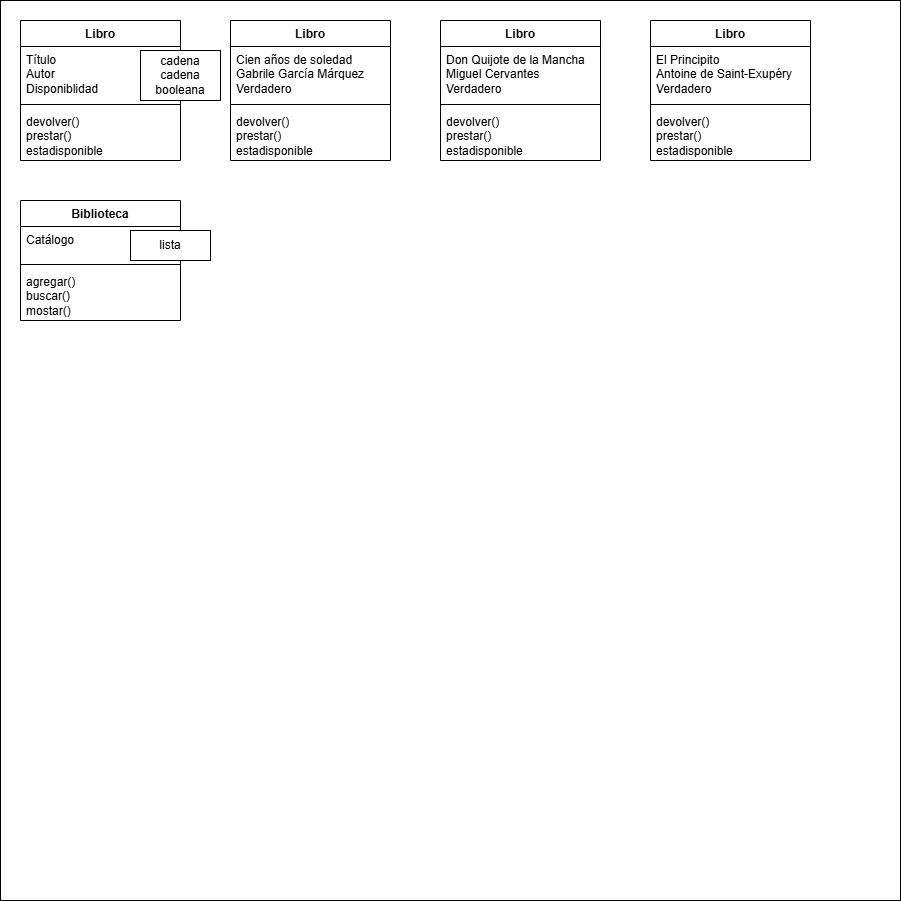

The diagram above was exported from draw.io. Its source (the exported page's mxGraphModel, read from the mxfile embedded in the PNG):
<mxGraphModel dx="1042" dy="562" grid="1" gridSize="10" guides="1" tooltips="1" connect="1" arrows="1" fold="1" page="1" pageScale="1" pageWidth="827" pageHeight="1169" math="0" shadow="0">
  <root>
    <mxCell id="0" />
    <mxCell id="1" parent="0" />
    <mxCell id="R1ylg1tGgRGAKeZ91Rrs-1" value="" style="rounded=0;whiteSpace=wrap;html=1;" parent="1" vertex="1">
      <mxGeometry x="50" y="40" width="900" height="900" as="geometry" />
    </mxCell>
    <mxCell id="R1ylg1tGgRGAKeZ91Rrs-2" value="Libro" style="swimlane;fontStyle=1;align=center;verticalAlign=top;childLayout=stackLayout;horizontal=1;startSize=26;horizontalStack=0;resizeParent=1;resizeParentMax=0;resizeLast=0;collapsible=1;marginBottom=0;whiteSpace=wrap;html=1;" parent="1" vertex="1">
      <mxGeometry x="70" y="60" width="160" height="140" as="geometry" />
    </mxCell>
    <mxCell id="R1ylg1tGgRGAKeZ91Rrs-3" value="Título&lt;div&gt;Autor&lt;/div&gt;&lt;div&gt;Disponiblidad&lt;/div&gt;" style="text;strokeColor=none;fillColor=none;align=left;verticalAlign=top;spacingLeft=4;spacingRight=4;overflow=hidden;rotatable=0;points=[[0,0.5],[1,0.5]];portConstraint=eastwest;whiteSpace=wrap;html=1;" parent="R1ylg1tGgRGAKeZ91Rrs-2" vertex="1">
      <mxGeometry y="26" width="160" height="54" as="geometry" />
    </mxCell>
    <mxCell id="R1ylg1tGgRGAKeZ91Rrs-4" value="" style="line;strokeWidth=1;fillColor=none;align=left;verticalAlign=middle;spacingTop=-1;spacingLeft=3;spacingRight=3;rotatable=0;labelPosition=right;points=[];portConstraint=eastwest;strokeColor=inherit;" parent="R1ylg1tGgRGAKeZ91Rrs-2" vertex="1">
      <mxGeometry y="80" width="160" height="8" as="geometry" />
    </mxCell>
    <mxCell id="R1ylg1tGgRGAKeZ91Rrs-5" value="devolver()&lt;div&gt;prestar()&lt;/div&gt;&lt;div&gt;estadisponible&lt;/div&gt;" style="text;strokeColor=none;fillColor=none;align=left;verticalAlign=top;spacingLeft=4;spacingRight=4;overflow=hidden;rotatable=0;points=[[0,0.5],[1,0.5]];portConstraint=eastwest;whiteSpace=wrap;html=1;" parent="R1ylg1tGgRGAKeZ91Rrs-2" vertex="1">
      <mxGeometry y="88" width="160" height="52" as="geometry" />
    </mxCell>
    <mxCell id="R1ylg1tGgRGAKeZ91Rrs-6" value="Biblioteca" style="swimlane;fontStyle=1;align=center;verticalAlign=top;childLayout=stackLayout;horizontal=1;startSize=26;horizontalStack=0;resizeParent=1;resizeParentMax=0;resizeLast=0;collapsible=1;marginBottom=0;whiteSpace=wrap;html=1;" parent="1" vertex="1">
      <mxGeometry x="70" y="240" width="160" height="120" as="geometry" />
    </mxCell>
    <mxCell id="R1ylg1tGgRGAKeZ91Rrs-7" value="Catálogo" style="text;strokeColor=none;fillColor=none;align=left;verticalAlign=top;spacingLeft=4;spacingRight=4;overflow=hidden;rotatable=0;points=[[0,0.5],[1,0.5]];portConstraint=eastwest;whiteSpace=wrap;html=1;" parent="R1ylg1tGgRGAKeZ91Rrs-6" vertex="1">
      <mxGeometry y="26" width="160" height="34" as="geometry" />
    </mxCell>
    <mxCell id="R1ylg1tGgRGAKeZ91Rrs-8" value="" style="line;strokeWidth=1;fillColor=none;align=left;verticalAlign=middle;spacingTop=-1;spacingLeft=3;spacingRight=3;rotatable=0;labelPosition=right;points=[];portConstraint=eastwest;strokeColor=inherit;" parent="R1ylg1tGgRGAKeZ91Rrs-6" vertex="1">
      <mxGeometry y="60" width="160" height="8" as="geometry" />
    </mxCell>
    <mxCell id="R1ylg1tGgRGAKeZ91Rrs-9" value="agregar()&lt;div&gt;buscar()&lt;/div&gt;&lt;div&gt;mostar()&lt;/div&gt;" style="text;strokeColor=none;fillColor=none;align=left;verticalAlign=top;spacingLeft=4;spacingRight=4;overflow=hidden;rotatable=0;points=[[0,0.5],[1,0.5]];portConstraint=eastwest;whiteSpace=wrap;html=1;" parent="R1ylg1tGgRGAKeZ91Rrs-6" vertex="1">
      <mxGeometry y="68" width="160" height="52" as="geometry" />
    </mxCell>
    <mxCell id="R1ylg1tGgRGAKeZ91Rrs-10" value="Libro" style="swimlane;fontStyle=1;align=center;verticalAlign=top;childLayout=stackLayout;horizontal=1;startSize=26;horizontalStack=0;resizeParent=1;resizeParentMax=0;resizeLast=0;collapsible=1;marginBottom=0;whiteSpace=wrap;html=1;" parent="1" vertex="1">
      <mxGeometry x="280" y="60" width="160" height="140" as="geometry" />
    </mxCell>
    <mxCell id="R1ylg1tGgRGAKeZ91Rrs-11" value="Cien años de soledad&lt;br&gt;&lt;div&gt;Gabrile García Márquez&lt;/div&gt;&lt;div&gt;Verdadero&lt;/div&gt;" style="text;strokeColor=none;fillColor=none;align=left;verticalAlign=top;spacingLeft=4;spacingRight=4;overflow=hidden;rotatable=0;points=[[0,0.5],[1,0.5]];portConstraint=eastwest;whiteSpace=wrap;html=1;" parent="R1ylg1tGgRGAKeZ91Rrs-10" vertex="1">
      <mxGeometry y="26" width="160" height="54" as="geometry" />
    </mxCell>
    <mxCell id="R1ylg1tGgRGAKeZ91Rrs-12" value="" style="line;strokeWidth=1;fillColor=none;align=left;verticalAlign=middle;spacingTop=-1;spacingLeft=3;spacingRight=3;rotatable=0;labelPosition=right;points=[];portConstraint=eastwest;strokeColor=inherit;" parent="R1ylg1tGgRGAKeZ91Rrs-10" vertex="1">
      <mxGeometry y="80" width="160" height="8" as="geometry" />
    </mxCell>
    <mxCell id="R1ylg1tGgRGAKeZ91Rrs-13" value="devolver()&lt;div&gt;prestar()&lt;/div&gt;&lt;div&gt;estadisponible&lt;/div&gt;" style="text;strokeColor=none;fillColor=none;align=left;verticalAlign=top;spacingLeft=4;spacingRight=4;overflow=hidden;rotatable=0;points=[[0,0.5],[1,0.5]];portConstraint=eastwest;whiteSpace=wrap;html=1;" parent="R1ylg1tGgRGAKeZ91Rrs-10" vertex="1">
      <mxGeometry y="88" width="160" height="52" as="geometry" />
    </mxCell>
    <mxCell id="R1ylg1tGgRGAKeZ91Rrs-14" value="Libro" style="swimlane;fontStyle=1;align=center;verticalAlign=top;childLayout=stackLayout;horizontal=1;startSize=26;horizontalStack=0;resizeParent=1;resizeParentMax=0;resizeLast=0;collapsible=1;marginBottom=0;whiteSpace=wrap;html=1;" parent="1" vertex="1">
      <mxGeometry x="700" y="60" width="160" height="140" as="geometry" />
    </mxCell>
    <mxCell id="R1ylg1tGgRGAKeZ91Rrs-15" value="El Principito&amp;nbsp;&lt;br&gt;&lt;div&gt;Antoine de Saint-Exupéry&lt;/div&gt;&lt;div&gt;Verdadero&lt;/div&gt;" style="text;strokeColor=none;fillColor=none;align=left;verticalAlign=top;spacingLeft=4;spacingRight=4;overflow=hidden;rotatable=0;points=[[0,0.5],[1,0.5]];portConstraint=eastwest;whiteSpace=wrap;html=1;" parent="R1ylg1tGgRGAKeZ91Rrs-14" vertex="1">
      <mxGeometry y="26" width="160" height="54" as="geometry" />
    </mxCell>
    <mxCell id="R1ylg1tGgRGAKeZ91Rrs-16" value="" style="line;strokeWidth=1;fillColor=none;align=left;verticalAlign=middle;spacingTop=-1;spacingLeft=3;spacingRight=3;rotatable=0;labelPosition=right;points=[];portConstraint=eastwest;strokeColor=inherit;" parent="R1ylg1tGgRGAKeZ91Rrs-14" vertex="1">
      <mxGeometry y="80" width="160" height="8" as="geometry" />
    </mxCell>
    <mxCell id="R1ylg1tGgRGAKeZ91Rrs-17" value="devolver()&lt;div&gt;prestar()&lt;/div&gt;&lt;div&gt;estadisponible&lt;/div&gt;" style="text;strokeColor=none;fillColor=none;align=left;verticalAlign=top;spacingLeft=4;spacingRight=4;overflow=hidden;rotatable=0;points=[[0,0.5],[1,0.5]];portConstraint=eastwest;whiteSpace=wrap;html=1;" parent="R1ylg1tGgRGAKeZ91Rrs-14" vertex="1">
      <mxGeometry y="88" width="160" height="52" as="geometry" />
    </mxCell>
    <mxCell id="R1ylg1tGgRGAKeZ91Rrs-18" value="Libro" style="swimlane;fontStyle=1;align=center;verticalAlign=top;childLayout=stackLayout;horizontal=1;startSize=26;horizontalStack=0;resizeParent=1;resizeParentMax=0;resizeLast=0;collapsible=1;marginBottom=0;whiteSpace=wrap;html=1;" parent="1" vertex="1">
      <mxGeometry x="490" y="60" width="160" height="140" as="geometry" />
    </mxCell>
    <mxCell id="R1ylg1tGgRGAKeZ91Rrs-19" value="Don Quijote de la Mancha&lt;br&gt;&lt;div&gt;Miguel Cervantes&lt;/div&gt;&lt;div&gt;Verdadero&lt;/div&gt;" style="text;strokeColor=none;fillColor=none;align=left;verticalAlign=top;spacingLeft=4;spacingRight=4;overflow=hidden;rotatable=0;points=[[0,0.5],[1,0.5]];portConstraint=eastwest;whiteSpace=wrap;html=1;" parent="R1ylg1tGgRGAKeZ91Rrs-18" vertex="1">
      <mxGeometry y="26" width="160" height="54" as="geometry" />
    </mxCell>
    <mxCell id="R1ylg1tGgRGAKeZ91Rrs-20" value="" style="line;strokeWidth=1;fillColor=none;align=left;verticalAlign=middle;spacingTop=-1;spacingLeft=3;spacingRight=3;rotatable=0;labelPosition=right;points=[];portConstraint=eastwest;strokeColor=inherit;" parent="R1ylg1tGgRGAKeZ91Rrs-18" vertex="1">
      <mxGeometry y="80" width="160" height="8" as="geometry" />
    </mxCell>
    <mxCell id="R1ylg1tGgRGAKeZ91Rrs-21" value="devolver()&lt;div&gt;prestar()&lt;/div&gt;&lt;div&gt;estadisponible&lt;/div&gt;" style="text;strokeColor=none;fillColor=none;align=left;verticalAlign=top;spacingLeft=4;spacingRight=4;overflow=hidden;rotatable=0;points=[[0,0.5],[1,0.5]];portConstraint=eastwest;whiteSpace=wrap;html=1;" parent="R1ylg1tGgRGAKeZ91Rrs-18" vertex="1">
      <mxGeometry y="88" width="160" height="52" as="geometry" />
    </mxCell>
    <mxCell id="R1ylg1tGgRGAKeZ91Rrs-38" value="cadena&lt;div&gt;cadena&lt;/div&gt;&lt;div&gt;booleana&lt;/div&gt;" style="html=1;whiteSpace=wrap;" parent="1" vertex="1">
      <mxGeometry x="190" y="90" width="80" height="50" as="geometry" />
    </mxCell>
    <mxCell id="R1ylg1tGgRGAKeZ91Rrs-41" value="lista" style="html=1;whiteSpace=wrap;" parent="1" vertex="1">
      <mxGeometry x="180" y="270" width="80" height="30" as="geometry" />
    </mxCell>
  </root>
</mxGraphModel>